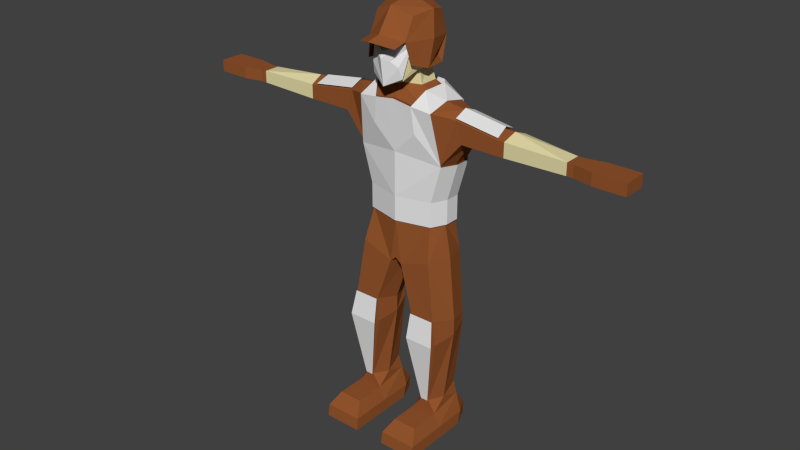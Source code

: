 # Source: SimpleEnemy.blend  (saved by Blender 2.70.0; exported with 4.5.12 LTS)
import bpy
from mathutils import Matrix  # noqa: F401  (used for matrix-valued properties, if any)

bpy.ops.wm.read_factory_settings(use_empty=True)
scene = bpy.context.scene
scene.name = 'Scene'

# ---- collections
col_collection_1 = bpy.data.collections.new('Collection 1'); scene.collection.children.link(col_collection_1)

# ---- materials (node trees are filled in below, after node groups)
mat_metalcolor = bpy.data.materials.new('MetalColor')
mat_metalcolor.alpha_threshold = 0.0
mat_metalcolor.use_transparent_shadow = False
mat_metalcolor.roughness = 0.5
mat_metalcolor.line_color = (0.0, 0.0, 0.0, 1.0)
mat_skincolor = bpy.data.materials.new('SkinColor')
mat_skincolor.alpha_threshold = 0.0
mat_skincolor.use_transparent_shadow = False
mat_skincolor.diffuse_color = (0.8, 0.7215, 0.3996, 1.0)
mat_skincolor.roughness = 0.5
mat_skincolor.line_color = (0.0, 0.0, 0.0, 1.0)
mat_enemyclothescolora = bpy.data.materials.new('EnemyClothesColorA')
mat_enemyclothescolora.alpha_threshold = 0.0
mat_enemyclothescolora.use_transparent_shadow = False
mat_enemyclothescolora.diffuse_color = (0.2957, 0.09168, 0.02699, 1.0)
mat_enemyclothescolora.roughness = 0.5
mat_enemyclothescolora.line_color = (0.0, 0.0, 0.0, 1.0)

# ---- material node trees

# ---- world
world_world = bpy.data.worlds.new('World'); scene.world = world_world
world_world.color = (0.05088, 0.05088, 0.05088)
world_world.use_sun_shadow = False
world_world.sun_shadow_jitter_overblur = 0.0
world_world.cycles.sampling_method = 'MANUAL'
world_world.cycles.sample_map_resolution = 256

# ---- meshes
me_cube_005 = bpy.data.meshes.new('Cube.005')
me_cube_005.from_pydata([(-0.1544, -0.06759, 0.09352), (-0.187, 0.06611, 0.09352), (-0.2017, -0.06759, 0.3725), (-0.2343, 0.06611, 0.3725), (-0.1757, 0.1047, 0.6002), (-0.1757, -0.1062, 0.6002), (-0.1544, -0.06759, 0.2042), (-0.187, 0.06611, 0.2042), (-0.1207, 0.05278, 0.6714), (-0.1207, -0.06586, 0.6714), (-0.2343, -0.0007385, 0.3725), (-0.187, -0.0007385, 0.09352), (-0.187, -0.0007385, 0.2042), (-0.1757, -0.0007385, 0.6249), (-0.0619, 0.1315, 0.6501), (-0.09118, 0.1183, 0.3865), (-0.02651, 0.09632, 0.2042), (0.1544, -0.06759, 0.09352), (0.187, 0.06611, 0.09352), (-4.907e-11, -0.1162, 0.6249), (-4.907e-11, 0.1193, 0.6625), (0.2017, -0.06759, 0.3725), (0.2343, 0.06611, 0.3725), (0.1757, 0.1047, 0.6002), (0.1757, -0.1062, 0.6002), (-4.907e-11, 0.1253, 0.4005), (-4.907e-11, 0.1047, 0.09352), (-4.907e-11, -0.1062, 0.4005), (-4.907e-11, -0.1062, 0.09352), (0.1544, -0.06759, 0.2042), (0.187, 0.06611, 0.2042), (-4.907e-11, 0.1047, 0.2042), (-4.907e-11, -0.1062, 0.2042), (0.1207, 0.05278, 0.6714), (0.1207, -0.06586, 0.6714), (0.2343, -0.0007385, 0.3725), (0.187, -0.0007385, 0.09352), (0.187, -0.0007385, 0.2042), (0.1757, -0.0007385, 0.6249), (0.0619, 0.1315, 0.6501), (0.09118, 0.1183, 0.3865), (0.02651, 0.09632, 0.2042), (-0.08785, -0.1162, 0.6125), (0.08785, -0.1162, 0.6125), (-0.1008, -0.1103, 0.4987), (0.1008, -0.1103, 0.4987)], [], [(12, 7, 11), (7, 1, 11), (3, 7, 12), (2, 6, 32), (32, 6, 0), (3, 4, 14), (16, 31, 26), (27, 19, 44), (13, 5, 9), (15, 25, 31), (14, 4, 8), (12, 11, 0), (10, 12, 6), (4, 13, 8), (8, 13, 9), (15, 14, 20), (3, 15, 16), (7, 16, 26), (36, 18, 30), (37, 30, 22), (32, 29, 21), (32, 28, 17), (39, 23, 22), (41, 26, 31), (45, 43, 19), (38, 34, 24), (40, 41, 31), (39, 33, 23), (17, 36, 37), (29, 37, 35), (23, 33, 38), (33, 34, 38), (20, 39, 40), (22, 30, 41), (30, 18, 26), (10, 3, 12), (27, 2, 32), (28, 32, 0), (15, 3, 14), (42, 44, 19), (16, 15, 31), (6, 12, 0), (2, 10, 6), (25, 15, 20), (7, 3, 16), (1, 7, 26), (37, 36, 30), (35, 37, 22), (27, 32, 21), (29, 32, 17), (40, 39, 22), (27, 21, 45), (25, 40, 31), (29, 17, 37), (21, 29, 35), (25, 20, 40), (40, 22, 41), (41, 30, 26), (24, 34, 43), (5, 42, 9), (21, 24, 43, 45), (5, 2, 44, 42), (19, 27, 45), (2, 27, 44)])
me_cube_005.materials.append(mat_metalcolor)
me_cube_005.use_remesh_preserve_volume = False
me_cube_005.use_remesh_preserve_attributes = False
me_cube_005.use_mirror_vertex_groups = False
me_cube_005.update()
me_cube_004 = bpy.data.meshes.new('Cube.004')
me_cube_004.from_pydata([(-0.2073, -0.1191, -0.3105), (-0.09329, -0.1191, -0.3105), (-0.2214, -0.1398, -0.4226), (-0.08843, -0.1398, -0.4226), (-0.1746, -0.09945, -0.7311), (-0.1407, -0.09945, -0.7311), (0.2073, -0.1191, -0.3105), (0.09329, -0.1191, -0.3105), (0.2214, -0.1398, -0.4226), (0.08843, -0.1398, -0.4226), (0.1746, -0.09945, -0.7311), (0.1407, -0.09945, -0.7311)], [], [(1, 0, 2), (3, 2, 4), (7, 9, 8), (9, 11, 10), (3, 1, 2), (5, 3, 4), (6, 7, 8), (8, 9, 10)])
me_cube_004.materials.append(mat_metalcolor)
me_cube_004.use_remesh_preserve_volume = False
me_cube_004.use_remesh_preserve_attributes = False
me_cube_004.use_mirror_vertex_groups = False
me_cube_004.update()
me_cube_002 = bpy.data.meshes.new('Cube.002')
me_cube_002.from_pydata([(-0.2639, 0.06057, 0.5925), (-0.2639, -0.06057, 0.5925), (-0.4455, 0.06057, 0.5645), (-0.4595, -0.06057, 0.5645), (-0.2639, 0.0, 0.6172), (-0.4525, 0.0, 0.5892), (0.2639, 0.06057, 0.5925), (0.2639, -0.06057, 0.5925), (0.4455, 0.06057, 0.5645), (0.4595, -0.06057, 0.5645), (0.2639, 0.0, 0.6172), (0.4525, 0.0, 0.5892)], [], [(4, 0, 2), (4, 5, 3), (10, 11, 8), (9, 11, 10), (5, 4, 2), (1, 4, 3), (6, 10, 8), (7, 9, 10)])
me_cube_002.materials.append(mat_metalcolor)
me_cube_002.use_remesh_preserve_volume = False
me_cube_002.use_remesh_preserve_attributes = False
me_cube_002.use_mirror_vertex_groups = False
me_cube_002.update()
me_cube_000 = bpy.data.meshes.new('Cube.000')
me_cube_000.from_pydata([(-0.09198, -0.09924, 0.856), (-0.07043, -0.1273, 0.7251), (-0.07232, -0.0891, 0.9439), (0.09198, -0.09924, 0.856), (0.0, -0.1103, 0.9734), (0.0, -0.1568, 0.6901), (0.07043, -0.1273, 0.7251), (0.07232, -0.0891, 0.9439), (-3.328e-18, -0.1832, 0.8593), (-0.06629, -0.1323, 0.8561), (0.0, -0.1591, 0.8317), (0.06629, -0.1323, 0.8561), (0.0, -0.1725, 0.8055), (-0.03106, -0.1518, 0.7935), (0.03106, -0.1518, 0.7935), (-0.0618, -0.1415, 0.773), (0.0618, -0.1415, 0.773)], [], [(4, 2, 0), (1, 5, 15), (3, 7, 4), (6, 3, 16), (4, 0, 9), (12, 13, 5), (11, 3, 4), (12, 5, 14), (10, 12, 11), (10, 9, 12), (9, 0, 13), (11, 12, 14), (3, 11, 14), (12, 9, 13), (8, 4, 9), (8, 11, 4), (13, 0, 15), (14, 5, 16), (3, 14, 16), (5, 6, 16), (5, 13, 15), (0, 1, 15)])
me_cube_000.materials.append(mat_metalcolor)
me_cube_000.use_remesh_preserve_volume = False
me_cube_000.use_remesh_preserve_attributes = False
me_cube_000.use_mirror_vertex_groups = False
me_cube_000.update()
me_cube_003 = bpy.data.meshes.new('Cube.003')
me_cube_003.from_pydata([(-0.1295, -0.02877, 0.8698), (-0.08589, -0.1468, 0.8745), (-0.1118, -0.01084, 0.9795), (-0.1001, 0.0866, 0.8588), (-0.122, -0.04904, 0.7577), (-0.09509, -0.1477, 0.78), (-0.08633, 0.04224, 0.7914), (-0.08633, -0.1021, 0.9641), (-0.08633, 0.07054, 0.9575), (-0.09963, 0.06323, 0.7497), (0.1295, -0.02877, 0.8698), (3.373e-10, 0.1255, 0.8527), (3.373e-10, -0.1975, 0.8998), (3.767e-10, -0.004472, 1.017), (0.08589, -0.1468, 0.8745), (0.1118, -0.01084, 0.9795), (0.1001, 0.0866, 0.8588), (0.122, -0.04904, 0.7577), (3.767e-10, 0.11, 0.9752), (3.767e-10, -0.1274, 0.9979), (0.09509, -0.1209, 0.78), (0.08633, 0.04224, 0.7914), (0.08633, -0.1021, 0.9641), (0.08633, 0.07054, 0.9575), (0.09963, 0.06323, 0.7497), (1.443e-09, 0.1384, 0.7652), (-0.07658, -0.1245, 0.8731), (3.373e-10, -0.1752, 0.8984), (0.07658, -0.1245, 0.8731), (0.08589, -0.2082, 0.8611), (3.373e-10, -0.2589, 0.8863), (-0.08589, -0.2082, 0.8611)], [], [(1, 7, 2), (2, 8, 3), (3, 6, 4), (0, 4, 5), (3, 8, 18), (19, 7, 1), (4, 6, 9), (18, 8, 2), (2, 7, 19), (15, 22, 14), (16, 23, 15), (17, 21, 16), (10, 14, 20), (18, 23, 16), (30, 31, 26, 27), (14, 22, 19), (24, 21, 17), (15, 23, 18), (19, 22, 15), (29, 30, 27, 28), (16, 24, 25), (14, 28, 20), (29, 28, 14), (0, 1, 2), (0, 2, 3), (0, 3, 4), (1, 0, 5), (11, 3, 18), (12, 19, 1), (13, 18, 2), (13, 2, 19), (3, 11, 25), (6, 3, 9), (3, 25, 9), (10, 15, 14), (10, 16, 15), (10, 17, 16), (17, 10, 20), (11, 18, 16), (31, 1, 26), (12, 14, 19), (13, 15, 18), (13, 19, 15), (12, 1, 31, 30), (25, 11, 16), (16, 21, 24), (1, 5, 26), (14, 12, 30, 29)])
me_cube_003.polygons.foreach_set('material_index', [1, 1, 1, 1, 1, 1, 1, 1, 1, 1, 1, 1, 1, 1, 1, 1, 1, 1, 1, 1, 1, 1, 1, 1, 1, 1, 1, 1, 1, 1, 1, 1, 1, 1, 1, 1, 1, 1, 1, 1, 1, 1, 1, 1, 1, 1, 1, 1])
me_cube_003.materials.append(mat_skincolor)
me_cube_003.materials.append(mat_enemyclothescolora)
me_cube_003.use_remesh_preserve_volume = False
me_cube_003.use_remesh_preserve_attributes = False
me_cube_003.use_mirror_vertex_groups = False
me_cube_003.update()
me_cube_001 = bpy.data.meshes.new('Cube.001')
me_cube_001.from_pydata([(-0.1212, -0.02764, 0.8533), (-0.08036, -0.1265, 0.856), (-0.09369, -0.01262, 0.9573), (-0.09369, 0.06901, 0.8437), (-0.09369, -0.04463, 0.7621), (-0.05898, -0.1273, 0.7107), (-0.07232, 0.03184, 0.7755), (-0.07232, -0.0891, 0.9439), (-0.07232, 0.05555, 0.9202), (-0.07469, -0.04647, 0.7508), (-0.0577, 0.03619, 0.7695), (-0.1479, -0.06402, 0.09352), (-0.1791, 0.06402, 0.09352), (-0.1931, -0.06402, 0.3725), (-0.2243, 0.06402, 0.3725), (-0.1683, 0.101, 0.6002), (-0.1683, -0.101, 0.6002), (-0.1479, -0.06402, 0.2042), (-0.1791, 0.06402, 0.2042), (-0.292, -0.06057, 0.4909), (-0.292, 0.06057, 0.4909), (-0.2639, 0.06057, 0.5831), (-0.2639, -0.06057, 0.5831), (-0.08413, 0.0424, 0.681), (-0.08413, -0.0424, 0.681), (-0.1692, -0.101, -0.05407), (-0.1786, 0.101, -0.05407), (-0.04443, 0.101, -0.1045), (-0.02717, -0.101, -0.1045), (-0.2073, -0.1122, -0.3105), (-0.2167, 0.08413, -0.3497), (-0.1106, 0.08413, -0.3497), (-0.09329, -0.1122, -0.3105), (-0.2214, -0.1122, -0.4226), (-0.2183, 0.08413, -0.3834), (-0.09898, 0.08413, -0.3834), (-0.08843, -0.1122, -0.4226), (-0.1746, -0.09254, -0.7311), (-0.1937, 0.0645, -0.7031), (-0.1221, 0.0645, -0.7031), (-0.1407, -0.09254, -0.7311), (-0.4595, -0.06057, 0.4909), (-0.4455, 0.06057, 0.4909), (-0.4455, 0.06057, 0.5551), (-0.4595, -0.06057, 0.5551), (-0.4875, -0.06057, 0.4909), (-0.5016, 0.06057, 0.4909), (-0.5016, 0.06057, 0.5551), (-0.4875, -0.06057, 0.5551), (-0.7613, -0.06439, 0.5002), (-0.7613, 0.008301, 0.5002), (-0.7613, 0.008301, 0.5532), (-0.7613, -0.06439, 0.5532), (-0.2098, -0.09254, -0.7872), (-0.2098, 0.0645, -0.7592), (-0.1021, 0.0645, -0.7592), (-0.1021, -0.09254, -0.7872), (-0.2243, 0.0, 0.3725), (-0.1791, 0.0, 0.09352), (-0.1791, 0.0, 0.2042), (-0.1683, 0.0, 0.6249), (-0.2639, 0.0, 0.6078), (-0.4525, 0.0, 0.5797), (-0.4946, 0.0, 0.5797), (-0.292, 0.0, 0.4737), (-0.4525, 0.0, 0.4737), (-0.4946, 0.0, 0.4737), (-0.2071, 0.0, -0.05407), (-0.2452, -0.01402, -0.3301), (-0.06574, -0.01402, -0.3301), (-0.2452, -0.01402, -0.403), (-0.2098, -0.02804, -0.7311), (-0.06574, -0.01402, -0.403), (-0.1021, -0.02804, -0.7311), (-0.2421, -0.09254, -0.8994), (-0.2421, 0.03646, -0.8994), (-0.06981, 0.03646, -0.8994), (-0.06981, -0.09254, -0.8994), (-0.2098, -0.2301, -0.7872), (-0.1021, -0.2301, -0.7872), (-0.2421, -0.2862, -0.8994), (-0.06981, -0.2862, -0.8994), (-0.2076, 0.1206, -0.8994), (-0.1043, 0.1206, -0.8994), (-0.07196, 0.05777, -0.8433), (-0.07196, -0.09703, -0.8433), (-0.24, -0.09703, -0.8433), (-0.24, 0.05777, -0.8433), (-0.07196, -0.2795, -0.8433), (-0.24, -0.2795, -0.8433), (-0.1056, 0.1251, -0.8433), (-0.2064, 0.1251, -0.8433), (-0.05927, 0.1267, 0.6125), (-0.08732, 0.1139, 0.3865), (-0.02538, 0.09294, 0.2042), (-0.7894, -0.06439, 0.5002), (-0.7894, 0.008301, 0.5002), (-0.7894, 0.008301, 0.5532), (-0.7894, -0.06439, 0.5532), (-0.8735, -0.08256, 0.5002), (-0.8735, 0.02647, 0.5002), (-0.8735, 0.02647, 0.5532), (-0.8735, -0.08256, 0.5532), (-1.014, -0.08256, 0.5002), (-1.014, 0.02647, 0.5002), (-1.014, 0.02647, 0.5532), (-1.014, -0.08256, 0.5532), (0.1212, -0.02764, 0.8533), (0.0, 0.1016, 0.8384), (0.0, -0.1595, 0.8568), (0.0, -0.007291, 0.9899), (0.08036, -0.1265, 0.856), (0.09369, -0.01262, 0.9573), (0.09369, 0.06901, 0.8437), (0.09369, -0.04463, 0.7621), (0.0, 0.08864, 0.9536), (0.0, -0.1103, 0.9734), (0.0, -0.1568, 0.6895), (0.05898, -0.1273, 0.7107), (0.07232, 0.03184, 0.7755), (0.07232, -0.0891, 0.9439), (0.07232, 0.05555, 0.9202), (0.07469, -0.04647, 0.7508), (0.0577, 0.03619, 0.7695), (0.0, 0.07728, 0.7922), (0.0, -0.09077, 0.7012), (0.1479, -0.06402, 0.09352), (0.1791, 0.06402, 0.09352), (0.0, -0.101, 0.6249), (0.0, 0.115, 0.6249), (0.1931, -0.06402, 0.3725), (0.2243, 0.06402, 0.3725), (0.1683, 0.101, 0.6002), (0.1683, -0.101, 0.6002), (0.0, 0.1207, 0.4005), (0.0, 0.101, 0.09352), (0.0, -0.101, 0.4005), (0.0, -0.101, 0.09352), (0.1479, -0.06402, 0.2042), (0.1791, 0.06402, 0.2042), (0.0, 0.101, 0.2042), (0.0, -0.101, 0.2042), (0.292, -0.06057, 0.4909), (0.292, 0.06057, 0.4909), (0.2639, 0.06057, 0.5831), (0.2639, -0.06057, 0.5831), (0.0, -0.07067, 0.681), (0.0, 0.07067, 0.681), (0.08413, 0.0424, 0.681), (0.08413, -0.0424, 0.681), (0.1692, -0.101, -0.05407), (0.1786, 0.101, -0.05407), (0.0, 0.101, -0.08211), (0.0, -0.101, -0.08211), (0.04443, 0.101, -0.1045), (0.02717, -0.101, -0.1045), (0.2073, -0.1122, -0.3105), (0.2167, 0.08413, -0.3497), (0.1106, 0.08413, -0.3497), (0.09329, -0.1122, -0.3105), (0.2214, -0.1122, -0.4226), (0.2183, 0.08413, -0.3834), (0.09898, 0.08413, -0.3834), (0.08843, -0.1122, -0.4226), (0.1746, -0.09254, -0.7311), (0.1937, 0.0645, -0.7031), (0.1221, 0.0645, -0.7031), (0.1407, -0.09254, -0.7311), (0.4595, -0.06057, 0.4909), (0.4455, 0.06057, 0.4909), (0.4455, 0.06057, 0.5551), (0.4595, -0.06057, 0.5551), (0.4875, -0.06057, 0.4909), (0.5016, 0.06057, 0.4909), (0.5016, 0.06057, 0.5551), (0.4875, -0.06057, 0.5551), (0.7613, -0.06439, 0.5002), (0.7613, 0.008301, 0.5002), (0.7613, 0.008301, 0.5532), (0.7613, -0.06439, 0.5532), (0.2098, -0.09254, -0.7872), (0.2098, 0.0645, -0.7592), (0.1021, 0.0645, -0.7592), (0.1021, -0.09254, -0.7872), (0.2243, 0.0, 0.3725), (0.1791, 0.0, 0.09352), (0.1791, 0.0, 0.2042), (0.1683, 0.0, 0.6249), (0.2639, 0.0, 0.6078), (0.4525, 0.0, 0.5797), (0.4946, 0.0, 0.5797), (0.292, 0.0, 0.4737), (0.4525, 0.0, 0.4737), (0.4946, 0.0, 0.4737), (0.2071, 0.0, -0.05407), (0.2452, -0.01402, -0.3301), (0.0, 0.0, -0.1045), (0.06574, -0.01402, -0.3301), (0.2452, -0.01402, -0.403), (0.2098, -0.02804, -0.7311), (0.06574, -0.01402, -0.403), (0.1021, -0.02804, -0.7311), (0.2421, -0.09254, -0.8994), (0.2421, 0.03646, -0.8994), (0.06981, 0.03646, -0.8994), (0.06981, -0.09254, -0.8994), (0.2098, -0.2301, -0.7872), (0.1021, -0.2301, -0.7872), (0.2421, -0.2862, -0.8994), (0.06981, -0.2862, -0.8994), (0.0, 0.0, -0.08955), (0.2076, 0.1206, -0.8994), (0.1043, 0.1206, -0.8994), (0.07196, 0.05777, -0.8433), (0.07196, -0.09703, -0.8433), (0.24, -0.09703, -0.8433), (0.24, 0.05777, -0.8433), (0.07196, -0.2795, -0.8433), (0.24, -0.2795, -0.8433), (0.1056, 0.1251, -0.8433), (0.2064, 0.1251, -0.8433), (0.05927, 0.1267, 0.6125), (0.08732, 0.1139, 0.3865), (0.02538, 0.09294, 0.2042), (0.7894, -0.06439, 0.5002), (0.7894, 0.008301, 0.5002), (0.7894, 0.008301, 0.5532), (0.7894, -0.06439, 0.5532), (0.8735, -0.08256, 0.5002), (0.8735, 0.02647, 0.5002), (0.8735, 0.02647, 0.5532), (0.8735, -0.08256, 0.5532), (1.014, -0.08256, 0.5002), (1.014, 0.02647, 0.5002), (1.014, 0.02647, 0.5532), (1.014, -0.08256, 0.5532)], [], [(1, 7, 2), (2, 8, 3), (3, 6, 4), (0, 4, 5), (3, 8, 115), (24, 9, 10), (116, 7, 1), (1, 5, 117), (125, 117, 5), (4, 6, 10), (115, 8, 2), (2, 7, 116), (124, 147, 23), (59, 18, 58), (18, 12, 58), (14, 18, 59), (13, 17, 141), (141, 17, 11), (15, 21, 61), (14, 15, 92), (94, 140, 135), (13, 136, 128), (11, 25, 28), (60, 16, 24), (93, 134, 140), (61, 21, 43), (13, 16, 22), (14, 20, 21), (13, 19, 64), (16, 128, 146), (92, 15, 23), (196, 27, 152), (135, 152, 27), (58, 12, 26), (196, 28, 32), (32, 36, 72), (28, 25, 29), (27, 31, 30), (67, 26, 30), (12, 135, 27), (153, 137, 28), (72, 36, 40), (32, 29, 33), (30, 31, 35), (30, 34, 70), (73, 40, 56), (36, 33, 37), (34, 35, 39), (34, 38, 71), (62, 43, 47), (22, 44, 41), (21, 20, 42), (64, 19, 41), (63, 47, 51), (44, 48, 45), (42, 46, 47), (65, 41, 45), (51, 97, 98), (45, 48, 52), (46, 50, 51), (66, 45, 49), (84, 85, 77), (37, 53, 56), (38, 39, 55), (71, 38, 54), (59, 58, 11), (57, 59, 17), (16, 60, 61), (61, 62, 44), (62, 63, 48), (20, 64, 65), (65, 66, 46), (57, 64, 20), (63, 51, 52), (48, 63, 52), (66, 49, 50), (46, 66, 50), (25, 67, 68), (58, 67, 25), (196, 69, 31), (70, 71, 37), (35, 72, 73), (31, 69, 72), (29, 68, 70), (71, 54, 53), (37, 71, 53), (73, 56, 55), (39, 73, 55), (74, 75, 76), (86, 74, 80), (54, 55, 90), (87, 75, 74), (88, 89, 80), (56, 79, 88), (77, 81, 80), (53, 78, 79), (90, 83, 82), (76, 83, 90), (75, 82, 83), (55, 56, 85), (53, 86, 89), (75, 87, 91), (54, 87, 86), (78, 89, 88), (85, 88, 81), (28, 196, 153), (54, 91, 87), (55, 84, 90), (15, 60, 23), (23, 60, 24), (93, 92, 129), (14, 93, 94), (18, 94, 135), (129, 92, 147), (147, 92, 23), (146, 125, 9), (125, 5, 4), (97, 101, 102), (52, 98, 95), (50, 96, 97), (49, 95, 96), (101, 105, 106), (95, 98, 102), (96, 100, 101), (95, 99, 100), (103, 106, 105), (102, 106, 103), (100, 104, 105), (99, 103, 104), (112, 120, 111), (113, 121, 112), (114, 119, 113), (107, 111, 118), (115, 121, 113), (149, 148, 123), (111, 120, 116), (117, 118, 111), (125, 118, 117), (123, 119, 114), (112, 121, 115), (116, 120, 112), (148, 147, 124), (113, 123, 124), (185, 127, 139), (186, 139, 131), (141, 138, 130), (141, 137, 126), (188, 144, 132), (221, 132, 131), (223, 135, 140), (130, 133, 128), (155, 150, 126), (187, 149, 133), (222, 223, 140), (188, 189, 170), (130, 142, 145), (144, 143, 131), (191, 142, 130), (133, 149, 146), (221, 148, 132), (196, 152, 154), (135, 154, 152), (185, 194, 151), (196, 197, 159), (200, 163, 159), (155, 159, 156), (157, 158, 154), (194, 195, 157), (127, 151, 154), (153, 155, 137), (200, 201, 167), (159, 163, 160), (157, 161, 162), (198, 161, 157), (201, 183, 167), (163, 167, 164), (161, 165, 166), (199, 165, 161), (189, 190, 174), (168, 171, 145), (144, 170, 169), (191, 192, 168), (190, 178, 174), (172, 175, 171), (174, 173, 169), (192, 193, 172), (227, 226, 178), (172, 176, 179), (178, 177, 173), (193, 176, 172), (213, 204, 205), (183, 180, 164), (165, 181, 182), (199, 181, 165), (126, 185, 186), (138, 186, 184), (133, 145, 188), (171, 189, 188), (175, 190, 189), (143, 169, 192), (173, 193, 192), (143, 191, 184), (190, 179, 178), (175, 179, 190), (193, 177, 176), (173, 177, 193), (150, 156, 195), (150, 194, 185), (158, 197, 196), (164, 199, 198), (162, 166, 201), (158, 162, 200), (156, 160, 198), (199, 180, 181), (164, 180, 199), (201, 182, 183), (166, 182, 201), (205, 204, 203), (215, 218, 208), (181, 220, 219), (202, 203, 216), (217, 209, 208), (217, 207, 183), (208, 209, 205), (207, 206, 180), (211, 212, 219), (219, 212, 204), (212, 211, 203), (153, 210, 196), (182, 213, 214), (180, 206, 218), (203, 211, 220), (215, 216, 181), (217, 218, 206), (209, 217, 214), (155, 153, 196), (181, 216, 220), (196, 210, 152), (182, 219, 213), (132, 148, 187), (148, 149, 187), (129, 221, 222), (131, 139, 223), (139, 127, 135), (129, 147, 221), (147, 148, 221), (122, 125, 146), (114, 118, 125), (231, 230, 226), (224, 227, 179), (226, 225, 177), (225, 224, 176), (235, 234, 230), (224, 228, 231), (230, 229, 225), (229, 228, 224), (234, 235, 232), (232, 235, 231), (234, 233, 229), (233, 232, 228), (0, 1, 2), (0, 2, 3), (0, 3, 4), (1, 0, 5), (108, 3, 115), (23, 24, 10), (109, 116, 1), (109, 1, 117), (9, 4, 10), (110, 115, 2), (110, 2, 116), (10, 124, 23), (3, 108, 124), (6, 3, 10), (3, 124, 10), (57, 14, 59), (136, 13, 141), (137, 141, 11), (60, 15, 61), (93, 14, 92), (16, 13, 128), (137, 11, 28), (94, 93, 140), (62, 61, 43), (19, 13, 22), (15, 14, 21), (57, 13, 64), (24, 16, 146), (67, 58, 26), (69, 196, 32), (69, 32, 72), (32, 28, 29), (26, 27, 30), (68, 67, 30), (26, 12, 27), (73, 72, 40), (36, 32, 33), (34, 30, 35), (68, 30, 70), (40, 36, 37), (38, 34, 39), (70, 34, 71), (63, 62, 47), (19, 22, 41), (43, 21, 42), (65, 64, 41), (41, 44, 45), (43, 42, 47), (66, 65, 45), (52, 51, 98), (49, 45, 52), (47, 46, 51), (76, 84, 77), (40, 37, 56), (54, 38, 55), (17, 59, 11), (13, 57, 17), (22, 16, 61), (22, 61, 44), (44, 62, 48), (42, 20, 65), (42, 65, 46), (14, 57, 20), (29, 25, 68), (11, 58, 25), (27, 196, 31), (33, 70, 37), (39, 35, 73), (35, 31, 72), (33, 29, 70), (77, 74, 76), (89, 86, 80), (91, 54, 90), (86, 87, 74), (81, 88, 80), (85, 56, 88), (74, 77, 80), (56, 53, 79), (91, 90, 82), (84, 76, 90), (76, 75, 83), (84, 55, 85), (78, 53, 89), (82, 75, 91), (53, 54, 86), (79, 78, 88), (77, 85, 81), (134, 93, 129), (18, 14, 94), (12, 18, 135), (24, 146, 9), (9, 125, 4), (98, 97, 102), (49, 52, 95), (51, 50, 97), (50, 49, 96), (102, 101, 106), (99, 95, 102), (97, 96, 101), (96, 95, 100), (104, 103, 105), (99, 102, 103), (101, 100, 105), (100, 99, 104), (107, 112, 111), (107, 113, 112), (107, 114, 113), (114, 107, 118), (108, 115, 113), (122, 149, 123), (109, 111, 116), (109, 117, 111), (122, 123, 114), (110, 112, 115), (110, 116, 112), (123, 148, 124), (124, 108, 113), (113, 119, 123), (186, 185, 139), (184, 186, 131), (136, 141, 130), (138, 141, 126), (187, 188, 132), (222, 221, 131), (136, 130, 128), (137, 155, 126), (134, 222, 140), (144, 188, 170), (133, 130, 145), (132, 144, 131), (184, 191, 130), (128, 133, 146), (127, 185, 151), (155, 196, 159), (197, 200, 159), (150, 155, 156), (151, 157, 154), (151, 194, 157), (135, 127, 154), (163, 200, 167), (156, 159, 160), (158, 157, 162), (195, 198, 157), (160, 163, 164), (162, 161, 166), (198, 199, 161), (170, 189, 174), (142, 168, 145), (143, 144, 169), (142, 191, 168), (168, 172, 171), (170, 174, 169), (168, 192, 172), (179, 227, 178), (175, 172, 179), (174, 178, 173), (214, 213, 205), (167, 183, 164), (166, 165, 182), (138, 126, 186), (130, 138, 184), (187, 133, 188), (145, 171, 188), (171, 175, 189), (191, 143, 192), (169, 173, 192), (131, 143, 184), (194, 150, 195), (126, 150, 185), (154, 158, 196), (160, 164, 198), (200, 162, 201), (197, 158, 200), (195, 156, 198), (202, 205, 203), (202, 215, 208), (182, 181, 219), (215, 202, 216), (218, 217, 208), (214, 217, 183), (202, 208, 205), (183, 207, 180), (220, 211, 219), (213, 219, 204), (204, 212, 203), (183, 182, 214), (215, 180, 218), (216, 203, 220), (180, 215, 181), (207, 217, 206), (205, 209, 214), (134, 129, 222), (222, 131, 223), (223, 139, 135), (149, 122, 146), (122, 114, 125), (227, 231, 226), (176, 224, 179), (178, 226, 177), (177, 225, 176), (231, 235, 230), (227, 224, 231), (226, 230, 225), (225, 229, 224), (233, 234, 232), (228, 232, 231), (230, 234, 229), (229, 233, 228)])
me_cube_001.polygons.foreach_set('material_index', [0, 0, 0, 0, 0, 0, 0, 0, 0, 0, 0, 0, 0, 1, 1, 1, 1, 1, 1, 1, 1, 1, 1, 1, 1, 1, 1, 1, 1, 1, 1, 1, 1, 1, 1, 1, 1, 1, 1, 1, 1, 1, 1, 1, 1, 1, 1, 1, 1, 1, 1, 1, 1, 0, 1, 1, 1, 1, 0, 0, 0, 1, 1, 1, 1, 1, 1, 1, 1, 1, 1, 1, 1, 0, 0, 0, 0, 1, 1, 1, 1, 1, 1, 1, 1, 1, 1, 1, 1, 1, 1, 1, 1, 1, 1, 1, 1, 1, 1, 1, 1, 1, 1, 1, 1, 1, 1, 1, 1, 1, 1, 1, 1, 1, 1, 0, 0, 1, 1, 1, 1, 1, 1, 1, 1, 1, 1, 1, 1, 0, 0, 0, 0, 0, 0, 0, 0, 0, 0, 0, 0, 0, 0, 1, 1, 1, 1, 1, 1, 1, 1, 1, 1, 1, 1, 1, 1, 1, 1, 1, 1, 1, 1, 1, 1, 1, 1, 1, 1, 1, 1, 1, 1, 1, 1, 1, 1, 1, 1, 1, 1, 1, 0, 1, 1, 1, 1, 0, 0, 0, 1, 1, 1, 1, 1, 1, 1, 1, 1, 1, 1, 1, 0, 0, 0, 0, 1, 1, 1, 1, 1, 1, 1, 1, 1, 1, 1, 1, 1, 1, 1, 1, 1, 1, 1, 1, 1, 1, 1, 1, 1, 1, 1, 1, 1, 1, 1, 1, 1, 1, 1, 1, 1, 1, 1, 1, 0, 0, 1, 1, 1, 1, 1, 1, 1, 1, 1, 1, 1, 1, 0, 0, 0, 0, 0, 0, 0, 0, 0, 0, 0, 0, 0, 0, 0, 1, 1, 1, 1, 1, 1, 1, 1, 1, 1, 1, 1, 1, 1, 1, 1, 1, 1, 1, 1, 1, 1, 1, 1, 1, 1, 1, 1, 1, 1, 1, 1, 1, 1, 1, 0, 0, 1, 1, 1, 1, 1, 1, 1, 1, 1, 1, 1, 1, 1, 1, 1, 1, 1, 1, 1, 1, 1, 1, 1, 1, 1, 1, 1, 1, 1, 1, 1, 1, 1, 1, 1, 1, 1, 1, 0, 0, 1, 1, 1, 1, 1, 1, 1, 1, 1, 1, 1, 1, 0, 0, 0, 0, 0, 0, 0, 0, 0, 0, 0, 0, 0, 0, 1, 1, 1, 1, 1, 1, 1, 1, 1, 1, 1, 1, 1, 1, 1, 1, 1, 1, 1, 1, 1, 1, 1, 1, 1, 1, 1, 1, 1, 1, 1, 1, 1, 1, 1, 1, 0, 0, 1, 1, 1, 1, 1, 1, 1, 1, 1, 1, 1, 1, 1, 1, 1, 1, 1, 1, 1, 1, 1, 1, 1, 1, 1, 1, 1, 1, 1, 1, 1, 1, 1, 1, 1, 1, 1, 1, 0, 0, 1, 1, 1, 1, 1, 1, 1, 1, 1, 1, 1, 1])
me_cube_001.materials.append(mat_skincolor)
me_cube_001.materials.append(mat_enemyclothescolora)
me_cube_001.use_remesh_preserve_volume = False
me_cube_001.use_remesh_preserve_attributes = False
me_cube_001.use_mirror_vertex_groups = False
me_cube_001.update()
arm_armature = bpy.data.armatures.new('Armature')  # bones are not reproduced

# ---- objects
ob_human = bpy.data.objects.new('Human', arm_armature)
ob_humanmesh_003 = bpy.data.objects.new('HumanMesh.003', me_cube_005)
ob_humanmesh_002 = bpy.data.objects.new('HumanMesh.002', me_cube_004)
ob_humanmesh_001 = bpy.data.objects.new('HumanMesh.001', me_cube_002)
ob_mask = bpy.data.objects.new('Mask', me_cube_000)
ob_helmet = bpy.data.objects.new('Helmet', me_cube_003)
ob_humanmesh = bpy.data.objects.new('HumanMesh', me_cube_001)

# ---- transforms, parenting, visibility, modifiers, constraints
ob_human.location = (0.0, 0.0, 0.0)
ob_human.show_in_front = True
ob_human.lineart.crease_threshold = 0.0
ob_humanmesh_003.parent = ob_human
ob_humanmesh_003.location = (0.0, 0.0, 0.0)
ob_humanmesh_003.lineart.crease_threshold = 0.0
_vg = ob_humanmesh_003.vertex_groups.new(name='Pelvis')
for _i, _w in zip([26, 28], [0.0002958, 0.05295]): _vg.add([_i], _w, 'REPLACE')
_vg = ob_humanmesh_003.vertex_groups.new(name='Stomach')
for _i, _w in zip([0, 1, 2, 3, 6, 7, 10, 11, 12, 15, 16, 17, 18, 21, 22, 25, 26, 27, 28, 29, 30, 31, 32, 35, 36, 37, 40, 41, 44, 45], [0.7708, 0.731, 0.2355, 0.158, 0.8153, 0.762, 0.2079, 0.7482, 0.7814, 0.1064, 0.8379, 0.7558, 0.6118, 0.2313, 0.1519, 0.06994, 0.875, 0.06691, 0.902, 0.8062, 0.7175, 0.7817, 0.9222, 0.202, 0.7011, 0.7584, 0.09803, 0.7429, 0.1178, 0.1156]): _vg.add([_i], _w, 'REPLACE')
_vg = ob_humanmesh_003.vertex_groups.new(name='Chest')
for _i, _w in zip([1, 2, 3, 4, 5, 6, 7, 8, 9, 10, 12, 13, 14, 15, 16, 18, 19, 20, 21, 22, 23, 24, 25, 27, 29, 30, 31, 32, 33, 34, 35, 36, 37, 38, 39, 40, 41, 42, 43, 44, 45], [0.009157, 0.3508, 0.5072, 0.1791, 0.1594, 0.07197, 0.1114, 0.05608, 0.07084, 0.3642, 0.08842, 0.07519, 0.4388, 0.7735, 0.1141, 0.04242, 0.6785, 0.4507, 0.3521, 0.5089, 0.1794, 0.1599, 0.8414, 0.8699, 0.07456, 0.1282, 0.1544, 0.05455, 0.05672, 0.07344, 0.366, 0.01203, 0.09578, 0.07573, 0.4391, 0.7787, 0.1789, 0.4189, 0.4192, 0.5146, 0.5153]): _vg.add([_i], _w, 'REPLACE')
_vg = ob_humanmesh_003.vertex_groups.new(name='UpperArm.r')
for _i, _w in zip([2, 3, 4, 5, 6, 7, 8, 9, 10, 12, 13, 14, 15, 19, 42, 43, 44, 45], [0.1, 0.1, 0.1032, 0.1, 0.06036, 0.06194, 0.08975, 0.1374, 0.1, 0.06922, 0.1, 0.08163, 0.09402, 0.05972, 0.07987, 0.02986, 0.07986, 0.02986]): _vg.add([_i], _w, 'REPLACE')
_vg = ob_humanmesh_003.vertex_groups.new(name='LowerArm.r')
_vg = ob_humanmesh_003.vertex_groups.new(name='Hand.r')
_vg = ob_humanmesh_003.vertex_groups.new(name='UpperArm.l')
for _i, _w in zip([19, 21, 22, 23, 24, 29, 30, 33, 34, 35, 37, 38, 39, 40, 42, 43, 44, 45], [0.06001, 0.1, 0.1009, 0.1252, 0.1001, 0.06095, 0.06474, 0.09039, 0.1, 0.1, 0.07067, 0.1016, 0.08171, 0.06975, 0.03001, 0.08006, 0.03001, 0.08001]): _vg.add([_i], _w, 'REPLACE')
_vg = ob_humanmesh_003.vertex_groups.new(name='LowerArm.l')
_vg = ob_humanmesh_003.vertex_groups.new(name='Hand.l')
_vg = ob_humanmesh_003.vertex_groups.new(name='Neck')
for _i, _w in zip([4, 5, 8, 9, 13, 14, 15, 19, 20, 23, 24, 25, 27, 33, 34, 38, 39, 40, 42, 43, 44, 45], [2.862e-07, 4.961e-08, 0.7314, 0.611, 8.178e-05, 0.0008852, 0.02575, 0.1532, 0.15, 5.261e-05, 2.662e-11, 0.04174, 0.0, 0.735, 0.6263, 2.699e-05, 0.1747, 0.02636, 0.0766, 0.0766, 0.0766, 0.0766]): _vg.add([_i], _w, 'REPLACE')
_vg = ob_humanmesh_003.vertex_groups.new(name='Head')
for _i, _w in zip([5, 8, 9, 13, 19, 33, 34, 38, 42, 43, 44, 45], [0.001321, 0.1184, 0.1715, 0.03234, 0.0424, 0.1135, 0.1509, 0.02494, 0.02186, 0.0212, 0.0212, 0.0212]): _vg.add([_i], _w, 'REPLACE')
_vg = ob_humanmesh_003.vertex_groups.new(name='UpperLeg.r')
for _i, _w in zip([0, 1, 6, 7, 11, 12, 26], [0.1662, 0.202, 0.02926, 0.05215, 0.1929, 0.04905, 0.01741]): _vg.add([_i], _w, 'REPLACE')
_vg = ob_humanmesh_003.vertex_groups.new(name='LowerLeg.r')
_vg = ob_humanmesh_003.vertex_groups.new(name='Foot.r')
_vg = ob_humanmesh_003.vertex_groups.new(name='UpperLeg.l')
for _i, _w in zip([17, 18, 26, 29, 30, 36, 37, 41], [0.176, 0.2872, 0.02796, 0.03955, 0.07309, 0.2249, 0.06158, 0.007457]): _vg.add([_i], _w, 'REPLACE')
_vg = ob_humanmesh_003.vertex_groups.new(name='LowerLeg.l')
_vg = ob_humanmesh_003.vertex_groups.new(name='Foot.l')
_m = ob_humanmesh_003.modifiers.new('Armature', 'ARMATURE')
_m.object = ob_human
ob_humanmesh_002.parent = ob_human
ob_humanmesh_002.location = (0.0, 0.0, 0.0)
ob_humanmesh_002.lineart.crease_threshold = 0.0
_vg = ob_humanmesh_002.vertex_groups.new(name='Pelvis')
for _i, _w in zip([1, 7], [0.06056, 0.06061]): _vg.add([_i], _w, 'REPLACE')
_vg = ob_humanmesh_002.vertex_groups.new(name='Stomach')
_vg = ob_humanmesh_002.vertex_groups.new(name='Chest')
_vg = ob_humanmesh_002.vertex_groups.new(name='UpperArm.r')
_vg = ob_humanmesh_002.vertex_groups.new(name='LowerArm.r')
_vg = ob_humanmesh_002.vertex_groups.new(name='Hand.r')
_vg = ob_humanmesh_002.vertex_groups.new(name='UpperArm.l')
_vg = ob_humanmesh_002.vertex_groups.new(name='LowerArm.l')
_vg = ob_humanmesh_002.vertex_groups.new(name='Hand.l')
_vg = ob_humanmesh_002.vertex_groups.new(name='Neck')
_vg = ob_humanmesh_002.vertex_groups.new(name='Head')
_vg = ob_humanmesh_002.vertex_groups.new(name='UpperLeg.r')
for _i, _w in zip([0, 1, 2, 3], [0.9023, 0.8311, 0.4212, 0.145]): _vg.add([_i], _w, 'REPLACE')
_vg = ob_humanmesh_002.vertex_groups.new(name='LowerLeg.r')
for _i, _w in zip([0, 1, 2, 3, 4, 5], [0.08015, 0.1025, 0.561, 0.8428, 0.9036, 0.8931]): _vg.add([_i], _w, 'REPLACE')
_vg = ob_humanmesh_002.vertex_groups.new(name='Foot.r')
for _i, _w in zip([4, 5], [0.08744, 0.1001]): _vg.add([_i], _w, 'REPLACE')
_vg = ob_humanmesh_002.vertex_groups.new(name='UpperLeg.l')
for _i, _w in zip([6, 7, 8, 9], [0.8384, 0.8189, 0.2466, 0.1203]): _vg.add([_i], _w, 'REPLACE')
_vg = ob_humanmesh_002.vertex_groups.new(name='LowerLeg.l')
for _i, _w in zip([6, 7, 8, 9, 10, 11], [0.1432, 0.1146, 0.738, 0.8678, 0.906, 0.8948]): _vg.add([_i], _w, 'REPLACE')
_vg = ob_humanmesh_002.vertex_groups.new(name='Foot.l')
for _i, _w in zip([10, 11], [0.08764, 0.1002]): _vg.add([_i], _w, 'REPLACE')
_m = ob_humanmesh_002.modifiers.new('Armature', 'ARMATURE')
_m.object = ob_human
ob_humanmesh_001.parent = ob_human
ob_humanmesh_001.location = (0.0, 0.0, 0.0)
ob_humanmesh_001.lineart.crease_threshold = 0.0
_vg = ob_humanmesh_001.vertex_groups.new(name='Pelvis')
_vg = ob_humanmesh_001.vertex_groups.new(name='Stomach')
_vg = ob_humanmesh_001.vertex_groups.new(name='Chest')
_vg = ob_humanmesh_001.vertex_groups.new(name='UpperArm.r')
for _i, _w in zip([0, 1, 2, 3, 4, 5], [0.9613, 0.9669, 0.8958, 0.7836, 0.9803, 0.9045]): _vg.add([_i], _w, 'REPLACE')
_vg = ob_humanmesh_001.vertex_groups.new(name='LowerArm.r')
for _i, _w in zip([2, 3, 5], [0.1019, 0.2143, 0.09467]): _vg.add([_i], _w, 'REPLACE')
_vg = ob_humanmesh_001.vertex_groups.new(name='Hand.r')
_vg = ob_humanmesh_001.vertex_groups.new(name='UpperArm.l')
for _i, _w in zip([6, 7, 8, 9, 10, 11], [0.9613, 0.9669, 0.8958, 0.7836, 0.9804, 0.9045]): _vg.add([_i], _w, 'REPLACE')
_vg = ob_humanmesh_001.vertex_groups.new(name='LowerArm.l')
for _i, _w in zip([8, 9, 11], [0.1019, 0.2143, 0.09467]): _vg.add([_i], _w, 'REPLACE')
_vg = ob_humanmesh_001.vertex_groups.new(name='Hand.l')
_vg = ob_humanmesh_001.vertex_groups.new(name='Neck')
for _i, _w in zip([0, 1, 4, 6, 7, 10], [0.0, 0.0, 0.0, 0.0, 0.0, 0.0]): _vg.add([_i], _w, 'REPLACE')
_vg = ob_humanmesh_001.vertex_groups.new(name='Head')
_vg = ob_humanmesh_001.vertex_groups.new(name='UpperLeg.r')
_vg = ob_humanmesh_001.vertex_groups.new(name='LowerLeg.r')
_vg = ob_humanmesh_001.vertex_groups.new(name='Foot.r')
_vg = ob_humanmesh_001.vertex_groups.new(name='UpperLeg.l')
_vg = ob_humanmesh_001.vertex_groups.new(name='LowerLeg.l')
_vg = ob_humanmesh_001.vertex_groups.new(name='Foot.l')
_m = ob_humanmesh_001.modifiers.new('Armature', 'ARMATURE')
_m.object = ob_human
ob_mask.parent = ob_human
ob_mask.location = (0.0, -0.01671, 0.0)
ob_mask.lineart.crease_threshold = 0.0
_vg = ob_mask.vertex_groups.new(name='Pelvis')
_vg = ob_mask.vertex_groups.new(name='Stomach')
_vg = ob_mask.vertex_groups.new(name='Chest')
for _i, _w in zip([1, 5, 6, 10, 12, 13, 14, 15, 16], [0.0527, 0.05218, 0.05733, 0.02609, 0.03913, 0.02609, 0.02609, 0.02609, 0.02609]): _vg.add([_i], _w, 'REPLACE')
_vg = ob_mask.vertex_groups.new(name='UpperArm.r')
_vg = ob_mask.vertex_groups.new(name='LowerArm.r')
_vg = ob_mask.vertex_groups.new(name='Hand.r')
_vg = ob_mask.vertex_groups.new(name='UpperArm.l')
for _i, _w in zip([6], [0.1]): _vg.add([_i], _w, 'REPLACE')
_vg = ob_mask.vertex_groups.new(name='LowerArm.l')
_vg = ob_mask.vertex_groups.new(name='Hand.l')
_vg = ob_mask.vertex_groups.new(name='Neck')
for _i, _w in zip([0, 1, 3, 5, 6, 8, 9, 10, 11, 12, 13, 14, 15, 16], [0.0331, 0.2085, 0.04882, 0.2011, 0.2364, 0.02941, 0.04596, 0.13, 0.05382, 0.1655, 0.1171, 0.125, 0.1171, 0.125]): _vg.add([_i], _w, 'REPLACE')
_vg = ob_mask.vertex_groups.new(name='Head')
for _i, _w in zip([0, 1, 2, 3, 4, 5, 6, 7, 8, 9, 10, 11, 12, 13, 14, 15, 16], [0.9437, 0.7154, 0.9836, 0.9332, 0.9895, 0.7252, 0.678, 0.9802, 0.9548, 0.9319, 0.8226, 0.9266, 0.7739, 0.8345, 0.8292, 0.8345, 0.8292]): _vg.add([_i], _w, 'REPLACE')
_vg = ob_mask.vertex_groups.new(name='UpperLeg.r')
_vg = ob_mask.vertex_groups.new(name='LowerLeg.r')
_vg = ob_mask.vertex_groups.new(name='Foot.r')
_vg = ob_mask.vertex_groups.new(name='UpperLeg.l')
_vg = ob_mask.vertex_groups.new(name='LowerLeg.l')
_vg = ob_mask.vertex_groups.new(name='Foot.l')
_m = ob_mask.modifiers.new('Armature', 'ARMATURE')
_m.object = ob_human
ob_helmet.parent = ob_human
ob_helmet.location = (0.0, 0.0, 0.0)
ob_helmet.lineart.crease_threshold = 0.0
_vg = ob_helmet.vertex_groups.new(name='Pelvis')
_vg = ob_helmet.vertex_groups.new(name='Stomach')
_vg = ob_helmet.vertex_groups.new(name='Chest')
for _i, _w in zip([5, 17, 20], [0.0527, 0.02105, 0.05733]): _vg.add([_i], _w, 'REPLACE')
_vg = ob_helmet.vertex_groups.new(name='UpperArm.r')
_vg = ob_helmet.vertex_groups.new(name='LowerArm.r')
_vg = ob_helmet.vertex_groups.new(name='Hand.r')
_vg = ob_helmet.vertex_groups.new(name='UpperArm.l')
for _i, _w in zip([17, 20], [0.02306, 0.1]): _vg.add([_i], _w, 'REPLACE')
_vg = ob_helmet.vertex_groups.new(name='LowerArm.l')
_vg = ob_helmet.vertex_groups.new(name='Hand.l')
_vg = ob_helmet.vertex_groups.new(name='Neck')
for _i, _w in zip([0, 1, 3, 4, 5, 6, 9, 10, 11, 12, 14, 16, 17, 20, 21, 24, 25, 26, 27, 28, 29, 30, 31], [0.01081, 0.0331, 0.009774, 0.1362, 0.2085, 0.09851, 0.1205, 0.0524, 0.04655, 0.05882, 0.04882, 0.01699, 0.2248, 0.2364, 0.118, 0.1321, 0.07847, 0.0331, 0.05882, 0.04882, 0.04882, 0.05882, 0.0331]): _vg.add([_i], _w, 'REPLACE')
_vg = ob_helmet.vertex_groups.new(name='Head')
for _i, _w in zip([0, 1, 2, 3, 4, 5, 6, 7, 8, 9, 10, 11, 12, 13, 14, 15, 16, 17, 18, 19, 20, 21, 22, 23, 24, 25, 26, 27, 28, 29, 30, 31], [0.9602, 0.9437, 0.9918, 0.9646, 0.8177, 0.7154, 0.8785, 0.9836, 0.9854, 0.854, 0.9307, 0.9465, 0.9201, 0.9979, 0.9332, 0.9875, 0.9598, 0.6985, 0.9889, 0.9895, 0.678, 0.8523, 0.9802, 0.9829, 0.8385, 0.9154, 0.9437, 0.9201, 0.9332, 0.9332, 0.9201, 0.9437]): _vg.add([_i], _w, 'REPLACE')
_vg = ob_helmet.vertex_groups.new(name='UpperLeg.r')
_vg = ob_helmet.vertex_groups.new(name='LowerLeg.r')
_vg = ob_helmet.vertex_groups.new(name='Foot.r')
_vg = ob_helmet.vertex_groups.new(name='UpperLeg.l')
_vg = ob_helmet.vertex_groups.new(name='LowerLeg.l')
_vg = ob_helmet.vertex_groups.new(name='Foot.l')
_m = ob_helmet.modifiers.new('Armature', 'ARMATURE')
_m.object = ob_human
ob_humanmesh.parent = ob_human
ob_humanmesh.location = (0.0, 0.0, 0.0)
ob_humanmesh.lineart.crease_threshold = 0.0
_vg = ob_humanmesh.vertex_groups.new(name='Pelvis')
for _i, _w in zip([25, 26, 27, 28, 32, 69, 135, 137, 150, 151, 152, 153, 154, 155, 159, 196, 197, 210], [0.1181, 0.01076, 0.1589, 0.8026, 0.06056, 0.0356, 0.0002958, 0.05295, 0.1182, 0.01172, 0.358, 0.7634, 0.1589, 0.8026, 0.06061, 0.9775, 0.03562, 0.9729]): _vg.add([_i], _w, 'REPLACE')
_vg = ob_humanmesh.vertex_groups.new(name='Stomach')
for _i, _w in zip([11, 12, 13, 14, 17, 18, 25, 26, 27, 28, 57, 58, 59, 67, 93, 94, 126, 127, 130, 131, 134, 135, 136, 137, 138, 139, 140, 141, 150, 151, 152, 153, 154, 155, 184, 185, 186, 194, 222, 223], [0.7708, 0.731, 0.2355, 0.158, 0.8153, 0.762, 0.08372, 0.07966, 0.01296, 0.02189, 0.2079, 0.7482, 0.7814, 0.06445, 0.1064, 0.8379, 0.7558, 0.6118, 0.2313, 0.1519, 0.06994, 0.875, 0.06691, 0.902, 0.8062, 0.7175, 0.7817, 0.9222, 0.08167, 0.06782, 0.09486, 0.1048, 0.01147, 0.02157, 0.202, 0.7011, 0.7584, 0.0599, 0.09803, 0.7429]): _vg.add([_i], _w, 'REPLACE')
_vg = ob_humanmesh.vertex_groups.new(name='Chest')
for _i, _w in zip([5, 9, 12, 13, 14, 15, 16, 17, 18, 19, 20, 23, 24, 57, 59, 60, 64, 92, 93, 94, 114, 117, 118, 122, 125, 127, 128, 129, 130, 131, 132, 133, 134, 136, 138, 139, 140, 141, 142, 143, 146, 147, 148, 149, 184, 185, 186, 187, 191, 221, 222, 223], [0.0527, 0.01928, 0.009157, 0.3508, 0.5072, 0.1791, 0.1594, 0.07197, 0.1114, 0.02499, 0.0627, 0.05608, 0.07084, 0.3642, 0.08842, 0.07519, 0.04539, 0.4388, 0.7735, 0.1141, 0.02105, 0.05218, 0.05733, 0.04855, 0.1146, 0.04242, 0.6785, 0.4507, 0.3521, 0.5089, 0.1794, 0.1599, 0.8414, 0.8699, 0.07456, 0.1282, 0.1544, 0.05455, 0.02528, 0.06291, 0.1929, 0.04374, 0.05672, 0.07344, 0.366, 0.01203, 0.09578, 0.07573, 0.0458, 0.4391, 0.7787, 0.1789]): _vg.add([_i], _w, 'REPLACE')
_vg = ob_humanmesh.vertex_groups.new(name='UpperArm.r')
for _i, _w in zip([9, 13, 14, 15, 16, 17, 18, 19, 20, 21, 22, 23, 24, 41, 42, 43, 44, 45, 46, 47, 48, 57, 59, 60, 61, 62, 63, 64, 65, 66, 92, 93, 128], [0.007668, 0.1, 0.1, 0.1032, 0.1, 0.06036, 0.06194, 0.9173, 0.8991, 0.9613, 0.9669, 0.08975, 0.1374, 0.7499, 0.8573, 0.8958, 0.7836, 0.1917, 0.1036, 0.08732, 0.1797, 0.1, 0.06922, 0.1, 0.9803, 0.9045, 0.08579, 0.9114, 0.8263, 0.1148, 0.08163, 0.09402, 0.05972]): _vg.add([_i], _w, 'REPLACE')
_vg = ob_humanmesh.vertex_groups.new(name='LowerArm.r')
for _i, _w in zip([41, 42, 43, 44, 45, 46, 47, 48, 49, 50, 51, 52, 62, 63, 65, 66, 95, 96, 97, 98], [0.2454, 0.136, 0.1019, 0.2143, 0.8055, 0.8943, 0.9112, 0.8181, 0.9063, 0.9282, 0.9262, 0.9133, 0.09467, 0.9131, 0.1693, 0.8831, 0.1752, 0.2051, 0.1968, 0.2088]): _vg.add([_i], _w, 'REPLACE')
_vg = ob_humanmesh.vertex_groups.new(name='Hand.r')
for _i, _w in zip([49, 50, 51, 52, 95, 96, 97, 98, 99, 100, 101, 102, 103, 104, 105, 106], [0.0916, 0.07027, 0.07249, 0.08489, 0.8244, 0.7945, 0.8029, 0.7908, 0.9849, 0.9831, 0.983, 0.984, 0.9988, 0.9984, 0.9985, 0.9986]): _vg.add([_i], _w, 'REPLACE')
_vg = ob_humanmesh.vertex_groups.new(name='UpperArm.l')
for _i, _w in zip([114, 118, 122, 125, 128, 130, 131, 132, 133, 138, 139, 142, 143, 144, 145, 148, 149, 168, 169, 170, 171, 172, 173, 174, 175, 184, 186, 187, 188, 189, 190, 191, 192, 193, 221, 222], [0.02306, 0.1, 0.04114, 0.001915, 0.06001, 0.1, 0.1009, 0.1252, 0.1001, 0.06095, 0.06474, 0.9173, 0.8992, 0.9613, 0.9669, 0.09039, 0.1, 0.7499, 0.8573, 0.8958, 0.7836, 0.1917, 0.1036, 0.08732, 0.1797, 0.1, 0.07067, 0.1016, 0.9804, 0.9045, 0.08579, 0.9115, 0.8263, 0.1148, 0.08171, 0.06975]): _vg.add([_i], _w, 'REPLACE')
_vg = ob_humanmesh.vertex_groups.new(name='LowerArm.l')
for _i, _w in zip([168, 169, 170, 171, 172, 173, 174, 175, 176, 177, 178, 179, 189, 190, 192, 193, 224, 225, 226, 227], [0.2454, 0.136, 0.1019, 0.2143, 0.8055, 0.8943, 0.9112, 0.8181, 0.9063, 0.9282, 0.9262, 0.9133, 0.09467, 0.9131, 0.1693, 0.8831, 0.1752, 0.2051, 0.1968, 0.2088]): _vg.add([_i], _w, 'REPLACE')
_vg = ob_humanmesh.vertex_groups.new(name='Hand.l')
for _i, _w in zip([176, 177, 178, 179, 224, 225, 226, 227, 228, 229, 230, 231, 232, 233, 234, 235], [0.0916, 0.07027, 0.07249, 0.08489, 0.8244, 0.7945, 0.8029, 0.7908, 0.9849, 0.9831, 0.983, 0.984, 0.9988, 0.9984, 0.9985, 0.9986]): _vg.add([_i], _w, 'REPLACE')
_vg = ob_humanmesh.vertex_groups.new(name='Neck')
for _i, _w in zip([0, 1, 3, 4, 5, 6, 9, 10, 15, 16, 19, 20, 21, 22, 23, 24, 60, 61, 92, 93, 107, 108, 109, 111, 113, 114, 117, 118, 119, 122, 123, 124, 125, 128, 129, 132, 133, 134, 136, 144, 145, 146, 147, 148, 149, 187, 188, 221, 222], [0.01081, 0.0331, 0.009774, 0.1362, 0.2085, 0.09851, 0.1961, 0.1205, 2.862e-07, 4.961e-08, 0.0, 0.0, 0.0, 0.0, 0.7314, 0.611, 8.178e-05, 0.0, 0.0008852, 0.02575, 0.0524, 0.04655, 0.05882, 0.04882, 0.01699, 0.2248, 0.2011, 0.2364, 0.118, 0.2828, 0.1321, 0.07847, 0.387, 0.1532, 0.15, 5.261e-05, 2.662e-11, 0.04174, 0.0, 0.0, 0.0, 0.591, 0.8744, 0.735, 0.6263, 2.699e-05, 0.0, 0.1747, 0.02636]): _vg.add([_i], _w, 'REPLACE')
_vg = ob_humanmesh.vertex_groups.new(name='Head')
for _i, _w in zip([0, 1, 2, 3, 4, 5, 6, 7, 8, 9, 10, 16, 23, 24, 60, 107, 108, 109, 110, 111, 112, 113, 114, 115, 116, 117, 118, 119, 120, 121, 122, 123, 124, 125, 128, 146, 147, 148, 149, 187], [0.9602, 0.9437, 0.9918, 0.9646, 0.8177, 0.7154, 0.8785, 0.9836, 0.9854, 0.7354, 0.854, 0.001321, 0.1184, 0.1715, 0.03234, 0.9307, 0.9465, 0.9201, 0.9979, 0.9332, 0.9875, 0.9598, 0.6985, 0.9889, 0.9895, 0.7252, 0.678, 0.8523, 0.9802, 0.9829, 0.6186, 0.8385, 0.9154, 0.4676, 0.0424, 0.1835, 0.06248, 0.1135, 0.1509, 0.02494]): _vg.add([_i], _w, 'REPLACE')
_vg = ob_humanmesh.vertex_groups.new(name='UpperLeg.r')
for _i, _w in zip([11, 12, 17, 18, 25, 26, 27, 28, 29, 30, 31, 32, 33, 34, 35, 36, 58, 59, 67, 68, 69, 70, 72, 135, 152, 153, 154], [0.1662, 0.202, 0.02926, 0.05215, 0.7853, 0.8656, 0.7362, 0.1314, 0.9023, 0.7605, 0.7285, 0.8311, 0.4212, 0.3316, 0.2531, 0.145, 0.1929, 0.04905, 0.8999, 0.8928, 0.8333, 0.4871, 0.1245, 0.01741, 0.2673, 0.06217, 0.05921]): _vg.add([_i], _w, 'REPLACE')
_vg = ob_humanmesh.vertex_groups.new(name='LowerLeg.r')
for _i, _w in zip([29, 30, 31, 32, 33, 34, 35, 36, 37, 38, 39, 40, 53, 54, 55, 56, 68, 69, 70, 71, 72, 73, 74, 75, 76, 77, 78, 79, 82, 83, 84, 85, 86, 87, 90, 91], [0.08015, 0.2344, 0.2636, 0.1025, 0.561, 0.6654, 0.7438, 0.8428, 0.9036, 0.9762, 0.9744, 0.8931, 0.2029, 0.9478, 0.9047, 0.2263, 0.1013, 0.1221, 0.503, 0.9531, 0.8689, 0.9449, 0.0459, 0.5062, 0.4666, 0.06077, 0.01294, 0.03041, 0.5425, 0.4871, 0.5501, 0.08314, 0.06862, 0.7691, 0.4545, 0.6489]): _vg.add([_i], _w, 'REPLACE')
_vg = ob_humanmesh.vertex_groups.new(name='Foot.r')
for _i, _w in zip([37, 40, 53, 54, 55, 56, 71, 73, 74, 75, 76, 77, 78, 79, 80, 81, 82, 83, 84, 85, 86, 87, 88, 89, 90, 91], [0.08744, 0.1001, 0.7956, 0.04882, 0.09339, 0.7727, 0.03227, 0.05407, 0.952, 0.4937, 0.5333, 0.9392, 0.9683, 0.9596, 0.9961, 0.9938, 0.4572, 0.5127, 0.4492, 0.9166, 0.9311, 0.2304, 0.9939, 0.997, 0.545, 0.3503]): _vg.add([_i], _w, 'REPLACE')
_vg = ob_humanmesh.vertex_groups.new(name='UpperLeg.l')
for _i, _w in zip([27, 126, 127, 135, 138, 139, 150, 151, 152, 153, 154, 155, 156, 157, 158, 159, 160, 161, 162, 163, 185, 186, 194, 195, 197, 198, 200, 223], [0.05932, 0.176, 0.2872, 0.02796, 0.03955, 0.07309, 0.7842, 0.8703, 0.2677, 0.06199, 0.7359, 0.1309, 0.8384, 0.6944, 0.7145, 0.8189, 0.2466, 0.2502, 0.2397, 0.1203, 0.2249, 0.06158, 0.8921, 0.598, 0.8302, 0.1255, 0.1194, 0.007457]): _vg.add([_i], _w, 'REPLACE')
_vg = ob_humanmesh.vertex_groups.new(name='LowerLeg.l')
for _i, _w in zip([156, 157, 158, 159, 160, 161, 162, 163, 164, 165, 166, 167, 180, 181, 182, 183, 195, 197, 198, 199, 200, 201, 202, 203, 204, 205, 206, 207, 211, 212, 213, 214, 215, 216, 219, 220], [0.1432, 0.2999, 0.2776, 0.1146, 0.738, 0.7476, 0.7573, 0.8678, 0.906, 0.9779, 0.9751, 0.8948, 0.2022, 0.9338, 0.9052, 0.2267, 0.3892, 0.1252, 0.8704, 0.9575, 0.874, 0.9451, 0.04096, 0.4831, 0.4683, 0.06319, 0.01263, 0.03052, 0.5566, 0.493, 0.5537, 0.08402, 0.06303, 0.6215, 0.4663, 0.7094]): _vg.add([_i], _w, 'REPLACE')
_vg = ob_humanmesh.vertex_groups.new(name='Foot.l')
for _i, _w in zip([164, 167, 180, 181, 182, 183, 199, 201, 202, 203, 204, 205, 206, 207, 208, 209, 211, 212, 213, 214, 215, 216, 217, 218, 219, 220], [0.08764, 0.1002, 0.797, 0.06451, 0.09318, 0.7726, 0.03358, 0.05408, 0.9545, 0.5168, 0.5316, 0.9368, 0.9686, 0.9596, 0.9963, 0.9937, 0.4432, 0.5068, 0.4457, 0.9158, 0.9368, 0.3779, 0.9938, 0.9972, 0.5332, 0.2902]): _vg.add([_i], _w, 'REPLACE')
_m = ob_humanmesh.modifiers.new('Armature', 'ARMATURE')
_m.object = ob_human

# ---- collection membership
col_collection_1.objects.link(ob_human)
col_collection_1.objects.link(ob_humanmesh_003)
col_collection_1.objects.link(ob_humanmesh_002)
col_collection_1.objects.link(ob_humanmesh_001)
col_collection_1.objects.link(ob_mask)
col_collection_1.objects.link(ob_helmet)
col_collection_1.objects.link(ob_humanmesh)

# ---- scene / render settings (as saved in the file)
scene.frame_start = 1; scene.frame_end = 30; scene.frame_set(1)
scene.render.engine = 'BLENDER_EEVEE_NEXT'
scene.render.resolution_percentage = 50
scene.render.dither_intensity = 0.0
scene.cycles.use_denoising = False
scene.cycles.samples = 10
scene.cycles.sampling_pattern = 'TABULATED_SOBOL'
scene.cycles.light_sampling_threshold = 0.0
scene.cycles.use_adaptive_sampling = False
scene.cycles.use_light_tree = False
scene.cycles.blur_glossy = 0.0
scene.cycles.volume_bounces = 1
scene.cycles.pixel_filter_type = 'GAUSSIAN'
scene.cycles.sample_clamp_indirect = 0.0
scene.view_settings.view_transform = 'Standard'
bpy.context.view_layer.update()

# ---- added for rendering (the .blend has no active camera and no usable light): camera, sun
cam_auto = bpy.data.cameras.new('AutoCamera')
cam_auto.lens = 50.0
cam_auto.sensor_width = 36.0
cam_auto.clip_end = 1000.0
ob_auto_camera = bpy.data.objects.new('AutoCamera', cam_auto)
scene.collection.objects.link(ob_auto_camera)
ob_auto_camera.location = (2.61087, -3.20696, 2.14746)
ob_auto_camera.rotation_euler = (1.09748, -7.21219e-08, 0.694738)
scene.camera = ob_auto_camera
light_auto_sun = bpy.data.lights.new('AutoSun', 'SUN')
light_auto_sun.energy = 3.0
light_auto_sun.angle = 0.0523599
ob_auto_sun = bpy.data.objects.new('AutoSun', light_auto_sun)
scene.collection.objects.link(ob_auto_sun)
ob_auto_sun.rotation_euler = (0.872665, 0.174533, 0.523599)
bpy.context.view_layer.update()
